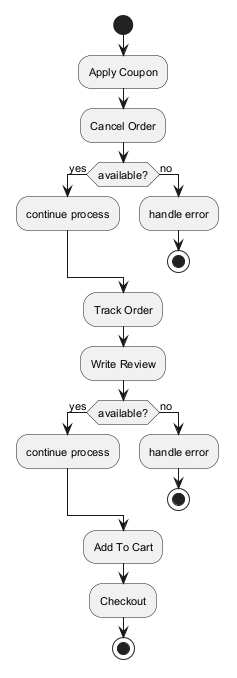

The diagram above was rendered by PlantUML. Its source (embedded in the PNG):
@startuml
skinparam backgroundColor #FFFFFF
skinparam classBackgroundColor #F3E5F5
skinparam classBorderColor #6A1B9A
skinparam defaultFontSize 11
start
:Apply Coupon;
:Cancel Order;
if (available?) then (yes)
:continue process;
else (no)
:handle error;
stop
endif
:Track Order;
:Write Review;
if (available?) then (yes)
:continue process;
else (no)
:handle error;
stop
endif
:Add To Cart;
:Checkout;
stop
@enduml